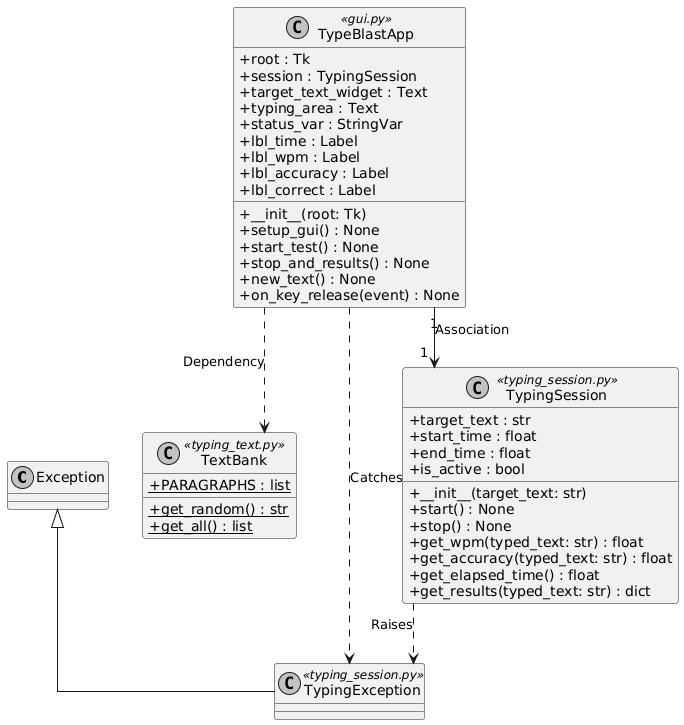

The diagram above was rendered by PlantUML. Its source (embedded in the PNG):
@startuml
skinparam classAttributeIconSize 0
skinparam monochrome true
skinparam shadowing false
skinparam linetype ortho

class Exception {
}

class TextBank <<typing_text.py>> {
  {static} +PARAGRAPHS : list
  {static} +get_random() : str
  {static} +get_all() : list
}

class TypingException <<typing_session.py>> {
}

class TypingSession <<typing_session.py>> {
  +target_text : str
  +start_time : float
  +end_time : float
  +is_active : bool
  +__init__(target_text: str)
  +start() : None
  +stop() : None
  +get_wpm(typed_text: str) : float
  +get_accuracy(typed_text: str) : float
  +get_elapsed_time() : float
  +get_results(typed_text: str) : dict
}

class TypeBlastApp <<gui.py>> {
  +root : Tk
  +session : TypingSession
  +target_text_widget : Text
  +typing_area : Text
  +status_var : StringVar
  +lbl_time : Label
  +lbl_wpm : Label
  +lbl_accuracy : Label
  +lbl_correct : Label
  +__init__(root: Tk)
  +setup_gui() : None
  +start_test() : None
  +stop_and_results() : None
  +new_text() : None
  +on_key_release(event) : None
}

Exception <|-- TypingException
TypingSession ..> TypingException : Raises
TypeBlastApp "1" --> "1" TypingSession : Association
TypeBlastApp ..> TextBank : Dependency
TypeBlastApp ..> TypingException : Catches

@enduml